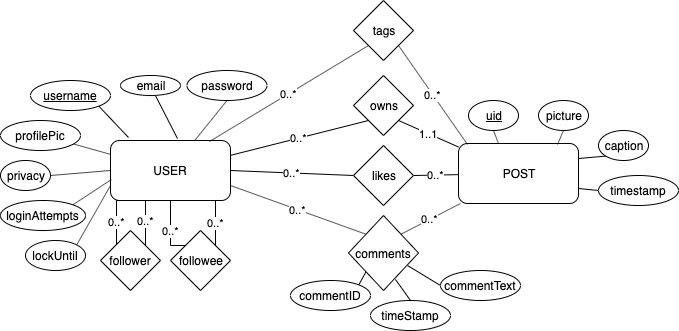

The diagram above was exported from draw.io. Its source (the exported page's mxGraphModel, read from the mxfile embedded in the PNG):
<mxGraphModel dx="932" dy="474" grid="1" gridSize="10" guides="1" tooltips="1" connect="1" arrows="1" fold="1" page="1" pageScale="1" pageWidth="850" pageHeight="1100" math="0" shadow="0">
  <root>
    <mxCell id="0" />
    <mxCell id="1" parent="0" />
    <mxCell id="Bmn4tyzKxM5zrJcO0Y42-32" value="0..*" style="edgeStyle=none;rounded=0;orthogonalLoop=1;jettySize=auto;html=1;entryX=0;entryY=1;entryDx=0;entryDy=0;endArrow=none;endFill=0;" parent="1" source="Bmn4tyzKxM5zrJcO0Y42-1" target="Bmn4tyzKxM5zrJcO0Y42-29" edge="1">
      <mxGeometry relative="1" as="geometry" />
    </mxCell>
    <mxCell id="Bmn4tyzKxM5zrJcO0Y42-34" value="0..*" style="edgeStyle=none;rounded=0;orthogonalLoop=1;jettySize=auto;html=1;exitX=1;exitY=0.5;exitDx=0;exitDy=0;entryX=0;entryY=0.5;entryDx=0;entryDy=0;endArrow=none;endFill=0;" parent="1" source="Bmn4tyzKxM5zrJcO0Y42-1" target="Bmn4tyzKxM5zrJcO0Y42-30" edge="1">
      <mxGeometry relative="1" as="geometry" />
    </mxCell>
    <mxCell id="Bmn4tyzKxM5zrJcO0Y42-36" value="0..*" style="edgeStyle=none;rounded=0;orthogonalLoop=1;jettySize=auto;html=1;exitX=1;exitY=0.75;exitDx=0;exitDy=0;entryX=0;entryY=0;entryDx=0;entryDy=0;endArrow=none;endFill=0;" parent="1" source="Bmn4tyzKxM5zrJcO0Y42-1" target="Bmn4tyzKxM5zrJcO0Y42-31" edge="1">
      <mxGeometry relative="1" as="geometry" />
    </mxCell>
    <mxCell id="Bmn4tyzKxM5zrJcO0Y42-1" value="USER" style="rounded=1;whiteSpace=wrap;html=1;" parent="1" vertex="1">
      <mxGeometry x="120" y="160" width="120" height="60" as="geometry" />
    </mxCell>
    <mxCell id="Bmn4tyzKxM5zrJcO0Y42-2" value="POST" style="rounded=1;whiteSpace=wrap;html=1;" parent="1" vertex="1">
      <mxGeometry x="468" y="163" width="120" height="60" as="geometry" />
    </mxCell>
    <mxCell id="Bmn4tyzKxM5zrJcO0Y42-12" style="rounded=0;orthogonalLoop=1;jettySize=auto;html=1;exitX=1;exitY=1;exitDx=0;exitDy=0;entryX=0.15;entryY=-0.05;entryDx=0;entryDy=0;endArrow=none;endFill=0;entryPerimeter=0;" parent="1" source="Bmn4tyzKxM5zrJcO0Y42-3" target="Bmn4tyzKxM5zrJcO0Y42-1" edge="1">
      <mxGeometry relative="1" as="geometry" />
    </mxCell>
    <mxCell id="Bmn4tyzKxM5zrJcO0Y42-3" value="&lt;u&gt;username&lt;/u&gt;" style="ellipse;whiteSpace=wrap;html=1;" parent="1" vertex="1">
      <mxGeometry x="40" y="100" width="80" height="30" as="geometry" />
    </mxCell>
    <mxCell id="Bmn4tyzKxM5zrJcO0Y42-13" style="edgeStyle=none;rounded=0;orthogonalLoop=1;jettySize=auto;html=1;endArrow=none;endFill=0;entryX=0.558;entryY=-0.033;entryDx=0;entryDy=0;entryPerimeter=0;" parent="1" source="Bmn4tyzKxM5zrJcO0Y42-4" target="Bmn4tyzKxM5zrJcO0Y42-1" edge="1">
      <mxGeometry relative="1" as="geometry">
        <mxPoint x="190" y="150" as="targetPoint" />
      </mxGeometry>
    </mxCell>
    <mxCell id="Bmn4tyzKxM5zrJcO0Y42-4" value="email" style="ellipse;whiteSpace=wrap;html=1;" parent="1" vertex="1">
      <mxGeometry x="130" y="95" width="60" height="20" as="geometry" />
    </mxCell>
    <mxCell id="xbxbqpDn3_TPTg6o0JZD-5" value="" style="edgeStyle=none;rounded=0;orthogonalLoop=1;jettySize=auto;html=1;endArrow=none;endFill=0;" parent="1" source="Bmn4tyzKxM5zrJcO0Y42-5" target="Bmn4tyzKxM5zrJcO0Y42-1" edge="1">
      <mxGeometry relative="1" as="geometry" />
    </mxCell>
    <mxCell id="Bmn4tyzKxM5zrJcO0Y42-5" value="profilePic" style="ellipse;whiteSpace=wrap;html=1;" parent="1" vertex="1">
      <mxGeometry x="10" y="140" width="80" height="30" as="geometry" />
    </mxCell>
    <mxCell id="Bmn4tyzKxM5zrJcO0Y42-14" style="edgeStyle=none;rounded=0;orthogonalLoop=1;jettySize=auto;html=1;exitX=0.5;exitY=1;exitDx=0;exitDy=0;endArrow=none;endFill=0;" parent="1" source="Bmn4tyzKxM5zrJcO0Y42-6" target="Bmn4tyzKxM5zrJcO0Y42-1" edge="1">
      <mxGeometry relative="1" as="geometry" />
    </mxCell>
    <mxCell id="Bmn4tyzKxM5zrJcO0Y42-6" value="password" style="ellipse;whiteSpace=wrap;html=1;" parent="1" vertex="1">
      <mxGeometry x="196.5" y="90" width="80" height="30" as="geometry" />
    </mxCell>
    <mxCell id="Bmn4tyzKxM5zrJcO0Y42-22" style="edgeStyle=none;rounded=0;orthogonalLoop=1;jettySize=auto;html=1;exitX=0.5;exitY=1;exitDx=0;exitDy=0;entryX=0.333;entryY=0;entryDx=0;entryDy=0;entryPerimeter=0;endArrow=none;endFill=0;" parent="1" source="Bmn4tyzKxM5zrJcO0Y42-15" target="Bmn4tyzKxM5zrJcO0Y42-2" edge="1">
      <mxGeometry relative="1" as="geometry" />
    </mxCell>
    <mxCell id="Bmn4tyzKxM5zrJcO0Y42-15" value="&lt;u&gt;uid&lt;/u&gt;" style="ellipse;whiteSpace=wrap;html=1;" parent="1" vertex="1">
      <mxGeometry x="478" y="120" width="50" height="30" as="geometry" />
    </mxCell>
    <mxCell id="Bmn4tyzKxM5zrJcO0Y42-23" style="edgeStyle=none;rounded=0;orthogonalLoop=1;jettySize=auto;html=1;exitX=0.5;exitY=1;exitDx=0;exitDy=0;entryX=0.825;entryY=0.017;entryDx=0;entryDy=0;entryPerimeter=0;endArrow=none;endFill=0;" parent="1" source="Bmn4tyzKxM5zrJcO0Y42-16" target="Bmn4tyzKxM5zrJcO0Y42-2" edge="1">
      <mxGeometry relative="1" as="geometry" />
    </mxCell>
    <mxCell id="Bmn4tyzKxM5zrJcO0Y42-16" value="picture" style="ellipse;whiteSpace=wrap;html=1;" parent="1" vertex="1">
      <mxGeometry x="548" y="120" width="50" height="30" as="geometry" />
    </mxCell>
    <mxCell id="Bmn4tyzKxM5zrJcO0Y42-24" style="edgeStyle=none;rounded=0;orthogonalLoop=1;jettySize=auto;html=1;exitX=0;exitY=1;exitDx=0;exitDy=0;entryX=1;entryY=0.25;entryDx=0;entryDy=0;endArrow=none;endFill=0;" parent="1" source="Bmn4tyzKxM5zrJcO0Y42-18" target="Bmn4tyzKxM5zrJcO0Y42-2" edge="1">
      <mxGeometry relative="1" as="geometry" />
    </mxCell>
    <mxCell id="Bmn4tyzKxM5zrJcO0Y42-18" value="caption&lt;span style=&quot;color: rgba(0 , 0 , 0 , 0) ; font-family: monospace ; font-size: 0px ; white-space: nowrap&quot;&gt;%3CmxGraphModel%3E%3Croot%3E%3CmxCell%20id%3D%220%22%2F%3E%3CmxCell%20id%3D%221%22%20parent%3D%220%22%2F%3E%3CmxCell%20id%3D%222%22%20value%3D%22picture%22%20style%3D%22ellipse%3BwhiteSpace%3Dwrap%3Bhtml%3D1%3B%22%20vertex%3D%221%22%20parent%3D%221%22%3E%3CmxGeometry%20x%3D%22500%22%20y%3D%2290%22%20width%3D%2250%22%20height%3D%2230%22%20as%3D%22geometry%22%2F%3E%3C%2FmxCell%3E%3C%2Froot%3E%3C%2FmxGraphModel%3E&lt;/span&gt;&lt;span style=&quot;color: rgba(0 , 0 , 0 , 0) ; font-family: monospace ; font-size: 0px ; white-space: nowrap&quot;&gt;%3CmxGraphModel%3E%3Croot%3E%3CmxCell%20id%3D%220%22%2F%3E%3CmxCell%20id%3D%221%22%20parent%3D%220%22%2F%3E%3CmxCell%20id%3D%222%22%20value%3D%22picture%22%20style%3D%22ellipse%3BwhiteSpace%3Dwrap%3Bhtml%3D1%3B%22%20vertex%3D%221%22%20parent%3D%221%22%3E%3CmxGeometry%20x%3D%22500%22%20y%3D%2290%22%20width%3D%2250%22%20height%3D%2230%22%20as%3D%22geometry%22%2F%3E%3C%2FmxCell%3E%3C%2Froot%3E%3C%2FmxGraphModel%3E&lt;/span&gt;" style="ellipse;whiteSpace=wrap;html=1;" parent="1" vertex="1">
      <mxGeometry x="608" y="150" width="50" height="30" as="geometry" />
    </mxCell>
    <mxCell id="Bmn4tyzKxM5zrJcO0Y42-25" style="edgeStyle=none;rounded=0;orthogonalLoop=1;jettySize=auto;html=1;exitX=0;exitY=0.5;exitDx=0;exitDy=0;entryX=1;entryY=0.75;entryDx=0;entryDy=0;endArrow=none;endFill=0;" parent="1" source="Bmn4tyzKxM5zrJcO0Y42-21" target="Bmn4tyzKxM5zrJcO0Y42-2" edge="1">
      <mxGeometry relative="1" as="geometry" />
    </mxCell>
    <mxCell id="Bmn4tyzKxM5zrJcO0Y42-21" value="timestamp" style="ellipse;whiteSpace=wrap;html=1;" parent="1" vertex="1">
      <mxGeometry x="608" y="195" width="80" height="30" as="geometry" />
    </mxCell>
    <mxCell id="Bmn4tyzKxM5zrJcO0Y42-42" value="0..*" style="edgeStyle=orthogonalEdgeStyle;rounded=0;orthogonalLoop=1;jettySize=auto;html=1;exitX=1;exitY=0;exitDx=0;exitDy=0;entryX=0.25;entryY=1;entryDx=0;entryDy=0;endArrow=none;endFill=0;" parent="1" source="Bmn4tyzKxM5zrJcO0Y42-26" target="Bmn4tyzKxM5zrJcO0Y42-1" edge="1">
      <mxGeometry relative="1" as="geometry">
        <Array as="points">
          <mxPoint x="155" y="220" />
        </Array>
      </mxGeometry>
    </mxCell>
    <mxCell id="Bmn4tyzKxM5zrJcO0Y42-43" value="0..*" style="edgeStyle=orthogonalEdgeStyle;rounded=0;orthogonalLoop=1;jettySize=auto;html=1;exitX=0;exitY=0;exitDx=0;exitDy=0;endArrow=none;endFill=0;" parent="1" source="Bmn4tyzKxM5zrJcO0Y42-26" edge="1">
      <mxGeometry relative="1" as="geometry">
        <mxPoint x="130" y="220" as="targetPoint" />
        <Array as="points">
          <mxPoint x="126" y="265" />
        </Array>
      </mxGeometry>
    </mxCell>
    <mxCell id="Bmn4tyzKxM5zrJcO0Y42-26" value="follower" style="rhombus;whiteSpace=wrap;html=1;" parent="1" vertex="1">
      <mxGeometry x="110" y="250" width="60" height="60" as="geometry" />
    </mxCell>
    <mxCell id="Bmn4tyzKxM5zrJcO0Y42-40" value="0..*" style="edgeStyle=orthogonalEdgeStyle;rounded=0;orthogonalLoop=1;jettySize=auto;html=1;exitX=0;exitY=0;exitDx=0;exitDy=0;entryX=0.5;entryY=1;entryDx=0;entryDy=0;endArrow=none;endFill=0;" parent="1" source="Bmn4tyzKxM5zrJcO0Y42-28" target="Bmn4tyzKxM5zrJcO0Y42-1" edge="1">
      <mxGeometry relative="1" as="geometry">
        <Array as="points">
          <mxPoint x="180" y="265" />
        </Array>
      </mxGeometry>
    </mxCell>
    <mxCell id="Bmn4tyzKxM5zrJcO0Y42-41" value="0..*" style="edgeStyle=orthogonalEdgeStyle;rounded=0;orthogonalLoop=1;jettySize=auto;html=1;exitX=1;exitY=0;exitDx=0;exitDy=0;endArrow=none;endFill=0;" parent="1" source="Bmn4tyzKxM5zrJcO0Y42-28" target="Bmn4tyzKxM5zrJcO0Y42-1" edge="1">
      <mxGeometry relative="1" as="geometry">
        <Array as="points">
          <mxPoint x="225" y="220" />
          <mxPoint x="225" y="220" />
        </Array>
      </mxGeometry>
    </mxCell>
    <mxCell id="Bmn4tyzKxM5zrJcO0Y42-28" value="followee" style="rhombus;whiteSpace=wrap;html=1;" parent="1" vertex="1">
      <mxGeometry x="180" y="250" width="60" height="60" as="geometry" />
    </mxCell>
    <mxCell id="Bmn4tyzKxM5zrJcO0Y42-33" value="1..1" style="edgeStyle=none;rounded=0;orthogonalLoop=1;jettySize=auto;html=1;exitX=1;exitY=1;exitDx=0;exitDy=0;endArrow=none;endFill=0;" parent="1" source="Bmn4tyzKxM5zrJcO0Y42-29" target="Bmn4tyzKxM5zrJcO0Y42-2" edge="1">
      <mxGeometry relative="1" as="geometry" />
    </mxCell>
    <mxCell id="Bmn4tyzKxM5zrJcO0Y42-29" value="owns" style="rhombus;whiteSpace=wrap;html=1;" parent="1" vertex="1">
      <mxGeometry x="363" y="95" width="60" height="60" as="geometry" />
    </mxCell>
    <mxCell id="Bmn4tyzKxM5zrJcO0Y42-35" value="0..*" style="edgeStyle=none;rounded=0;orthogonalLoop=1;jettySize=auto;html=1;exitX=1;exitY=0.5;exitDx=0;exitDy=0;endArrow=none;endFill=0;" parent="1" source="Bmn4tyzKxM5zrJcO0Y42-30" target="Bmn4tyzKxM5zrJcO0Y42-2" edge="1">
      <mxGeometry relative="1" as="geometry" />
    </mxCell>
    <mxCell id="Bmn4tyzKxM5zrJcO0Y42-30" value="likes" style="rhombus;whiteSpace=wrap;html=1;" parent="1" vertex="1">
      <mxGeometry x="363" y="165" width="60" height="60" as="geometry" />
    </mxCell>
    <mxCell id="Bmn4tyzKxM5zrJcO0Y42-37" value="0..*" style="edgeStyle=none;rounded=0;orthogonalLoop=1;jettySize=auto;html=1;exitX=1;exitY=0;exitDx=0;exitDy=0;endArrow=none;endFill=0;" parent="1" source="Bmn4tyzKxM5zrJcO0Y42-31" target="Bmn4tyzKxM5zrJcO0Y42-2" edge="1">
      <mxGeometry relative="1" as="geometry" />
    </mxCell>
    <mxCell id="Bmn4tyzKxM5zrJcO0Y42-31" value="comments" style="rhombus;whiteSpace=wrap;html=1;" parent="1" vertex="1">
      <mxGeometry x="358" y="235" width="70" height="75" as="geometry" />
    </mxCell>
    <mxCell id="Bmn4tyzKxM5zrJcO0Y42-51" style="edgeStyle=none;rounded=0;orthogonalLoop=1;jettySize=auto;html=1;exitX=0;exitY=0.5;exitDx=0;exitDy=0;entryX=0.843;entryY=0.667;entryDx=0;entryDy=0;entryPerimeter=0;endArrow=none;endFill=0;" parent="1" source="Bmn4tyzKxM5zrJcO0Y42-44" target="Bmn4tyzKxM5zrJcO0Y42-31" edge="1">
      <mxGeometry relative="1" as="geometry" />
    </mxCell>
    <mxCell id="Bmn4tyzKxM5zrJcO0Y42-44" value="commentText" style="ellipse;whiteSpace=wrap;html=1;" parent="1" vertex="1">
      <mxGeometry x="450" y="290" width="80" height="30" as="geometry" />
    </mxCell>
    <mxCell id="Bmn4tyzKxM5zrJcO0Y42-50" style="edgeStyle=none;rounded=0;orthogonalLoop=1;jettySize=auto;html=1;exitX=0.5;exitY=0;exitDx=0;exitDy=0;endArrow=none;endFill=0;entryX=0.671;entryY=0.853;entryDx=0;entryDy=0;entryPerimeter=0;" parent="1" source="Bmn4tyzKxM5zrJcO0Y42-45" target="Bmn4tyzKxM5zrJcO0Y42-31" edge="1">
      <mxGeometry relative="1" as="geometry">
        <mxPoint x="320" y="290" as="targetPoint" />
      </mxGeometry>
    </mxCell>
    <mxCell id="Bmn4tyzKxM5zrJcO0Y42-45" value="timeStamp" style="ellipse;whiteSpace=wrap;html=1;" parent="1" vertex="1">
      <mxGeometry x="380" y="320" width="80" height="30" as="geometry" />
    </mxCell>
    <mxCell id="Bmn4tyzKxM5zrJcO0Y42-49" style="rounded=0;orthogonalLoop=1;jettySize=auto;html=1;exitX=1;exitY=0;exitDx=0;exitDy=0;entryX=0;entryY=1;entryDx=0;entryDy=0;endArrow=none;endFill=0;" parent="1" source="Bmn4tyzKxM5zrJcO0Y42-48" target="Bmn4tyzKxM5zrJcO0Y42-31" edge="1">
      <mxGeometry relative="1" as="geometry" />
    </mxCell>
    <mxCell id="Bmn4tyzKxM5zrJcO0Y42-48" value="commentID" style="ellipse;whiteSpace=wrap;html=1;" parent="1" vertex="1">
      <mxGeometry x="300" y="300" width="80" height="30" as="geometry" />
    </mxCell>
    <mxCell id="xbxbqpDn3_TPTg6o0JZD-4" style="edgeStyle=none;rounded=0;orthogonalLoop=1;jettySize=auto;html=1;exitX=1;exitY=0.5;exitDx=0;exitDy=0;entryX=0;entryY=0.5;entryDx=0;entryDy=0;endArrow=none;endFill=0;" parent="1" source="xbxbqpDn3_TPTg6o0JZD-3" target="Bmn4tyzKxM5zrJcO0Y42-1" edge="1">
      <mxGeometry relative="1" as="geometry" />
    </mxCell>
    <mxCell id="xbxbqpDn3_TPTg6o0JZD-3" value="privacy" style="ellipse;whiteSpace=wrap;html=1;" parent="1" vertex="1">
      <mxGeometry x="10" y="180" width="50" height="30" as="geometry" />
    </mxCell>
    <mxCell id="xbxbqpDn3_TPTg6o0JZD-7" value="0..*" style="edgeStyle=none;rounded=0;orthogonalLoop=1;jettySize=auto;html=1;exitX=0;exitY=1;exitDx=0;exitDy=0;entryX=0.825;entryY=0.017;entryDx=0;entryDy=0;entryPerimeter=0;endArrow=none;endFill=0;" parent="1" source="xbxbqpDn3_TPTg6o0JZD-6" target="Bmn4tyzKxM5zrJcO0Y42-1" edge="1">
      <mxGeometry relative="1" as="geometry" />
    </mxCell>
    <mxCell id="xbxbqpDn3_TPTg6o0JZD-8" value="0..*" style="edgeStyle=none;rounded=0;orthogonalLoop=1;jettySize=auto;html=1;exitX=1;exitY=1;exitDx=0;exitDy=0;entryX=0.075;entryY=0.017;entryDx=0;entryDy=0;entryPerimeter=0;endArrow=none;endFill=0;" parent="1" source="xbxbqpDn3_TPTg6o0JZD-6" target="Bmn4tyzKxM5zrJcO0Y42-2" edge="1">
      <mxGeometry relative="1" as="geometry" />
    </mxCell>
    <mxCell id="xbxbqpDn3_TPTg6o0JZD-6" value="tags" style="rhombus;whiteSpace=wrap;html=1;" parent="1" vertex="1">
      <mxGeometry x="363" y="20" width="60" height="60" as="geometry" />
    </mxCell>
    <mxCell id="mtfupR01PmvO1OSvezTR-3" style="rounded=0;orthogonalLoop=1;jettySize=auto;html=1;exitX=1;exitY=0;exitDx=0;exitDy=0;entryX=0.008;entryY=0.65;entryDx=0;entryDy=0;entryPerimeter=0;endArrow=none;endFill=0;" edge="1" parent="1" source="mtfupR01PmvO1OSvezTR-1" target="Bmn4tyzKxM5zrJcO0Y42-1">
      <mxGeometry relative="1" as="geometry" />
    </mxCell>
    <mxCell id="mtfupR01PmvO1OSvezTR-1" value="loginAttempts" style="ellipse;whiteSpace=wrap;html=1;" vertex="1" parent="1">
      <mxGeometry x="10" y="220" width="85" height="30" as="geometry" />
    </mxCell>
    <mxCell id="mtfupR01PmvO1OSvezTR-4" style="edgeStyle=none;rounded=0;orthogonalLoop=1;jettySize=auto;html=1;exitX=1;exitY=0;exitDx=0;exitDy=0;entryX=0;entryY=0.75;entryDx=0;entryDy=0;endArrow=none;endFill=0;" edge="1" parent="1" source="mtfupR01PmvO1OSvezTR-2" target="Bmn4tyzKxM5zrJcO0Y42-1">
      <mxGeometry relative="1" as="geometry" />
    </mxCell>
    <mxCell id="mtfupR01PmvO1OSvezTR-2" value="lockUntil" style="ellipse;whiteSpace=wrap;html=1;" vertex="1" parent="1">
      <mxGeometry x="35" y="260" width="60" height="30" as="geometry" />
    </mxCell>
  </root>
</mxGraphModel>